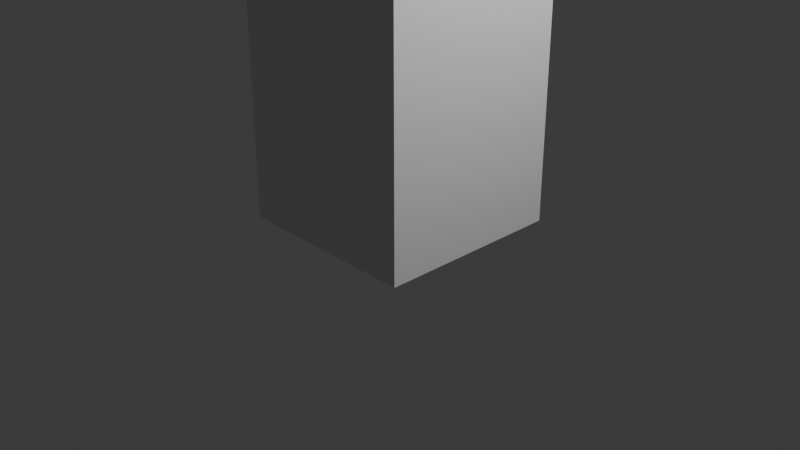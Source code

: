 # Source: basicCubePlayer.blend  (saved by Blender 5.0.119; exported with 4.5.12 LTS)
import bpy
from mathutils import Matrix  # noqa: F401  (used for matrix-valued properties, if any)

bpy.ops.wm.read_factory_settings(use_empty=True)
scene = bpy.context.scene
scene.name = 'Scene'

# ---- collections
col_collection = bpy.data.collections.new('Collection'); scene.collection.children.link(col_collection)

# ---- materials (node trees are filled in below, after node groups)
mat_material = bpy.data.materials.new('Material')
mat_material.alpha_threshold = 0.0
mat_material.use_backface_culling_lightprobe_volume = False
mat_material.roughness = 0.5
mat_material.line_color = (0.0, 0.0, 0.0, 1.0)

# ---- material node trees
mat_material.use_nodes = True; mat_material.node_tree.nodes.clear()
_N = mat_material.node_tree.nodes; _L = mat_material.node_tree.links
n0 = _N.new('ShaderNodeOutputMaterial'); n0.name = 'Material Output'; n0.location = (200, 100)
n1 = _N.new('ShaderNodeBsdfPrincipled'); n1.name = 'Principled BSDF'; n1.location = (-200, 100)
_L.new(n1.outputs[0], n0.inputs[0])
n0.is_active_output = True

# ---- world
world_world = bpy.data.worlds.new('World'); scene.world = world_world
world_world.use_nodes = True; world_world.node_tree.nodes.clear()
_N = world_world.node_tree.nodes; _L = world_world.node_tree.links
n0 = _N.new('ShaderNodeOutputWorld'); n0.name = 'World Output'; n0.location = (200, 100)
n1 = _N.new('ShaderNodeBackground'); n1.name = 'Background'; n1.location = (-200, 100)
n1.inputs[0].default_value = (0.05088, 0.05088, 0.05088, 1.0)
_L.new(n1.outputs[0], n0.inputs[0])
n0.is_active_output = True
world_world.color = (0.05088, 0.05088, 0.05088)
world_world.sun_shadow_jitter_overblur = 0.0

# ---- cameras
cam_camera = bpy.data.cameras.new('Camera')
cam_camera.clip_end = 100.0
cam_camera.ortho_scale = 7.314

# ---- lights
light_light = bpy.data.lights.new('Light', 'POINT')
light_light.energy = 1000.0
light_light.shadow_soft_size = 0.1

# ---- meshes
me_cube = bpy.data.meshes.new('Cube')
me_cube.from_pydata([(1.0, 1.0, 1.0), (1.0, 1.0, -1.0), (1.0, -1.0, 1.0), (1.0, -1.0, -1.0), (-1.0, 1.0, 1.0), (-1.0, 1.0, -1.0), (-1.0, -1.0, 1.0), (-1.0, -1.0, -1.0)], [], [(0, 4, 6, 2), (3, 2, 6, 7), (7, 6, 4, 5), (5, 1, 3, 7), (1, 0, 2, 3), (5, 4, 0, 1)])
_uv = me_cube.uv_layers.new(name='UVMap')
_uv.uv.foreach_set('vector', [0.625, 0.5, 0.875, 0.5, 0.875, 0.75, 0.625, 0.75, 0.375, 0.75, 0.625, 0.75, 0.625, 1.0, 0.375, 1.0, 0.375, 0.0, 0.625, 0.0, 0.625, 0.25, 0.375, 0.25, 0.125, 0.5, 0.375, 0.5, 0.375, 0.75, 0.125, 0.75, 0.375, 0.5, 0.625, 0.5, 0.625, 0.75, 0.375, 0.75, 0.375, 0.25, 0.625, 0.25, 0.625, 0.5, 0.375, 0.5])
me_cube.materials.append(mat_material)
me_cube.use_mirror_vertex_groups = False
me_cube.update()
arm_armature = bpy.data.armatures.new('Armature')  # bones are not reproduced

# ---- objects
ob_cube = bpy.data.objects.new('Cube', me_cube)
ob_light = bpy.data.objects.new('Light', light_light)
ob_camera = bpy.data.objects.new('Camera', cam_camera)
ob_armature = bpy.data.objects.new('Armature', arm_armature)

# ---- transforms, parenting, visibility, modifiers, constraints
ob_cube.parent = ob_armature
ob_cube.location = (0.0, 0.0, 2.0)
ob_cube.scale = (1.0, 1.0, 2.0)
ob_cube.lock_rotations_4d = False
ob_cube.empty_display_type = 'ARROWS'
ob_cube.lineart.crease_threshold = 0.0
_vg = ob_cube.vertex_groups.new(name='root')
for _i, _w in zip([0, 1, 2, 3, 4, 5, 6, 7], [0.05851, 0.9471, 0.05287, 0.9414, 0.05287, 0.9414, 0.05851, 0.9471]): _vg.add([_i], _w, 'REPLACE')
_vg = ob_cube.vertex_groups.new(name='body')
for _i, _w in zip([0, 1, 2, 3, 4, 5, 6, 7], [0.9415, 0.0529, 0.9471, 0.05855, 0.9471, 0.05855, 0.9415, 0.0529]): _vg.add([_i], _w, 'REPLACE')
_m = ob_cube.modifiers.new('Armature', 'ARMATURE')
_m.object = ob_armature
ob_light.location = (4.076, 1.005, 5.904)
ob_light.rotation_euler = (0.6503, 0.05522, 1.866)
ob_light.lock_rotations_4d = False
ob_light.empty_display_type = 'ARROWS'
ob_light.color = (0.0, 0.0, 0.0, 0.0)
ob_light.lineart.crease_threshold = 0.0
ob_camera.location = (7.359, -6.926, 4.958)
ob_camera.rotation_euler = (1.109, 0.0, 0.8149)
ob_camera.lock_rotations_4d = False
ob_camera.empty_display_type = 'ARROWS'
ob_camera.color = (0.0, 0.0, 0.0, 0.0)
ob_camera.display_type = 'WIRE'
ob_camera.lineart.crease_threshold = 0.0
ob_armature.location = (0.0, 0.0, 0.0)

# ---- collection membership
col_collection.objects.link(ob_cube)
col_collection.objects.link(ob_light)
col_collection.objects.link(ob_camera)
col_collection.objects.link(ob_armature)

# ---- scene / render settings (as saved in the file)
scene.camera = ob_camera
scene.frame_start = 0; scene.frame_end = 60; scene.frame_set(12)
scene.render.engine = 'BLENDER_EEVEE_NEXT'
scene.render.bake_bias = 0.0
scene.render.bake_samples = 0
scene.cycles.sampling_pattern = 'TABULATED_SOBOL'
scene.eevee.use_volume_custom_range = False
bpy.context.view_layer.update()
